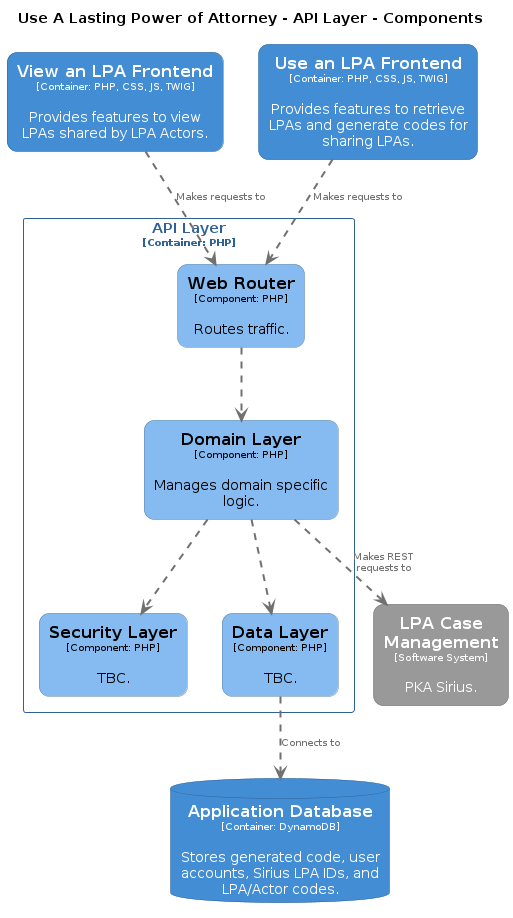

The diagram above was rendered by PlantUML. Its source (embedded in the PNG):
@startuml
set separator none
title Use A Lasting Power of Attorney - API Layer - Components

top to bottom direction

skinparam {
  arrowFontSize 10
  defaultTextAlignment center
  wrapWidth 200
  maxMessageSize 100
}

hide stereotype

skinparam database<<UseALastingPowerofAttorney.ApplicationDatabase>> {
  BackgroundColor #438dd5
  FontColor #ffffff
  BorderColor #2e6295
  shadowing false
}
skinparam rectangle<<UseALastingPowerofAttorney.APILayer.DataLayer>> {
  BackgroundColor #85bbf0
  FontColor #000000
  BorderColor #5d82a8
  roundCorner 20
  shadowing false
}
skinparam rectangle<<UseALastingPowerofAttorney.APILayer.DomainLayer>> {
  BackgroundColor #85bbf0
  FontColor #000000
  BorderColor #5d82a8
  roundCorner 20
  shadowing false
}
skinparam rectangle<<LPACaseManagement>> {
  BackgroundColor #999999
  FontColor #ffffff
  BorderColor #6b6b6b
  roundCorner 20
  shadowing false
}
skinparam rectangle<<UseALastingPowerofAttorney.APILayer.SecurityLayer>> {
  BackgroundColor #85bbf0
  FontColor #000000
  BorderColor #5d82a8
  roundCorner 20
  shadowing false
}
skinparam rectangle<<UseALastingPowerofAttorney.UseanLPAFrontend>> {
  BackgroundColor #438dd5
  FontColor #ffffff
  BorderColor #2e6295
  roundCorner 20
  shadowing false
}
skinparam rectangle<<UseALastingPowerofAttorney.ViewanLPAFrontend>> {
  BackgroundColor #438dd5
  FontColor #ffffff
  BorderColor #2e6295
  roundCorner 20
  shadowing false
}
skinparam rectangle<<UseALastingPowerofAttorney.APILayer.WebRouter>> {
  BackgroundColor #85bbf0
  FontColor #000000
  BorderColor #5d82a8
  roundCorner 20
  shadowing false
}
skinparam rectangle<<UseALastingPowerofAttorney.APILayer>> {
  BorderColor #2e6295
  FontColor #2e6295
  shadowing false
}

rectangle "==View an LPA Frontend\n<size:10>[Container: PHP, CSS, JS, TWIG]</size>\n\nProvides features to view LPAs shared by LPA Actors." <<UseALastingPowerofAttorney.ViewanLPAFrontend>> as UseALastingPowerofAttorney.ViewanLPAFrontend
database "==Application Database\n<size:10>[Container: DynamoDB]</size>\n\nStores generated code, user accounts, Sirius LPA IDs, and LPA/Actor codes." <<UseALastingPowerofAttorney.ApplicationDatabase>> as UseALastingPowerofAttorney.ApplicationDatabase
rectangle "==LPA Case Management\n<size:10>[Software System]</size>\n\nPKA Sirius." <<LPACaseManagement>> as LPACaseManagement
rectangle "==Use an LPA Frontend\n<size:10>[Container: PHP, CSS, JS, TWIG]</size>\n\nProvides features to retrieve LPAs and generate codes for sharing LPAs." <<UseALastingPowerofAttorney.UseanLPAFrontend>> as UseALastingPowerofAttorney.UseanLPAFrontend

rectangle "API Layer\n<size:10>[Container: PHP]</size>" <<UseALastingPowerofAttorney.APILayer>> {
  rectangle "==Web Router\n<size:10>[Component: PHP]</size>\n\nRoutes traffic." <<UseALastingPowerofAttorney.APILayer.WebRouter>> as UseALastingPowerofAttorney.APILayer.WebRouter
  rectangle "==Domain Layer\n<size:10>[Component: PHP]</size>\n\nManages domain specific logic." <<UseALastingPowerofAttorney.APILayer.DomainLayer>> as UseALastingPowerofAttorney.APILayer.DomainLayer
  rectangle "==Security Layer\n<size:10>[Component: PHP]</size>\n\nTBC." <<UseALastingPowerofAttorney.APILayer.SecurityLayer>> as UseALastingPowerofAttorney.APILayer.SecurityLayer
  rectangle "==Data Layer\n<size:10>[Component: PHP]</size>\n\nTBC." <<UseALastingPowerofAttorney.APILayer.DataLayer>> as UseALastingPowerofAttorney.APILayer.DataLayer
}

UseALastingPowerofAttorney.APILayer.WebRouter .[#707070,thickness=2].> UseALastingPowerofAttorney.APILayer.DomainLayer : "<color:#707070>"
UseALastingPowerofAttorney.APILayer.DomainLayer .[#707070,thickness=2].> UseALastingPowerofAttorney.APILayer.SecurityLayer : "<color:#707070>"
UseALastingPowerofAttorney.APILayer.DomainLayer .[#707070,thickness=2].> UseALastingPowerofAttorney.APILayer.DataLayer : "<color:#707070>"
UseALastingPowerofAttorney.APILayer.DomainLayer .[#707070,thickness=2].> LPACaseManagement : "<color:#707070>Makes REST requests to"
UseALastingPowerofAttorney.APILayer.DataLayer .[#707070,thickness=2].> UseALastingPowerofAttorney.ApplicationDatabase : "<color:#707070>Connects to"
UseALastingPowerofAttorney.ViewanLPAFrontend .[#707070,thickness=2].> UseALastingPowerofAttorney.APILayer.WebRouter : "<color:#707070>Makes requests to"
UseALastingPowerofAttorney.UseanLPAFrontend .[#707070,thickness=2].> UseALastingPowerofAttorney.APILayer.WebRouter : "<color:#707070>Makes requests to"
@enduml